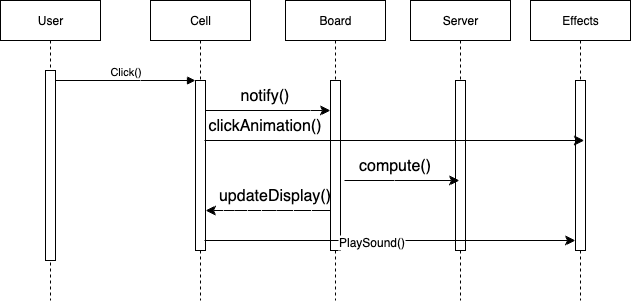

The diagram above was exported from draw.io. Its source (the exported page's mxGraphModel, read from the mxfile embedded in the PNG):
<mxGraphModel dx="1455" dy="832" grid="1" gridSize="10" guides="1" tooltips="1" connect="1" arrows="1" fold="1" page="1" pageScale="1" pageWidth="850" pageHeight="1100" math="0" shadow="0">
  <root>
    <mxCell id="0" />
    <mxCell id="1" parent="0" />
    <mxCell id="aM9ryv3xv72pqoxQDRHE-1" value="User" style="shape=umlLifeline;perimeter=lifelinePerimeter;whiteSpace=wrap;html=1;container=0;dropTarget=0;collapsible=0;recursiveResize=0;outlineConnect=0;portConstraint=eastwest;newEdgeStyle={&quot;edgeStyle&quot;:&quot;elbowEdgeStyle&quot;,&quot;elbow&quot;:&quot;vertical&quot;,&quot;curved&quot;:0,&quot;rounded&quot;:0};" parent="1" vertex="1">
      <mxGeometry x="40" y="40" width="100" height="300" as="geometry" />
    </mxCell>
    <mxCell id="aM9ryv3xv72pqoxQDRHE-2" value="" style="html=1;points=[];perimeter=orthogonalPerimeter;outlineConnect=0;targetShapes=umlLifeline;portConstraint=eastwest;newEdgeStyle={&quot;edgeStyle&quot;:&quot;elbowEdgeStyle&quot;,&quot;elbow&quot;:&quot;vertical&quot;,&quot;curved&quot;:0,&quot;rounded&quot;:0};" parent="aM9ryv3xv72pqoxQDRHE-1" vertex="1">
      <mxGeometry x="45" y="70" width="10" height="190" as="geometry" />
    </mxCell>
    <mxCell id="aM9ryv3xv72pqoxQDRHE-5" value="Cell" style="shape=umlLifeline;perimeter=lifelinePerimeter;whiteSpace=wrap;html=1;container=0;dropTarget=0;collapsible=0;recursiveResize=0;outlineConnect=0;portConstraint=eastwest;newEdgeStyle={&quot;edgeStyle&quot;:&quot;elbowEdgeStyle&quot;,&quot;elbow&quot;:&quot;vertical&quot;,&quot;curved&quot;:0,&quot;rounded&quot;:0};" parent="1" vertex="1">
      <mxGeometry x="190" y="40" width="100" height="300" as="geometry" />
    </mxCell>
    <mxCell id="aM9ryv3xv72pqoxQDRHE-6" value="" style="html=1;points=[];perimeter=orthogonalPerimeter;outlineConnect=0;targetShapes=umlLifeline;portConstraint=eastwest;newEdgeStyle={&quot;edgeStyle&quot;:&quot;elbowEdgeStyle&quot;,&quot;elbow&quot;:&quot;vertical&quot;,&quot;curved&quot;:0,&quot;rounded&quot;:0};" parent="aM9ryv3xv72pqoxQDRHE-5" vertex="1">
      <mxGeometry x="45" y="80" width="10" height="170" as="geometry" />
    </mxCell>
    <mxCell id="aM9ryv3xv72pqoxQDRHE-7" value="Click()" style="html=1;verticalAlign=bottom;endArrow=block;edgeStyle=elbowEdgeStyle;elbow=vertical;curved=0;rounded=0;" parent="1" source="aM9ryv3xv72pqoxQDRHE-2" target="aM9ryv3xv72pqoxQDRHE-6" edge="1">
      <mxGeometry x="0.0057" relative="1" as="geometry">
        <mxPoint x="195" y="130" as="sourcePoint" />
        <Array as="points">
          <mxPoint x="180" y="120" />
        </Array>
        <mxPoint as="offset" />
      </mxGeometry>
    </mxCell>
    <mxCell id="0Ns1s63ERHke-raN07Z5-1" value="Board" style="shape=umlLifeline;perimeter=lifelinePerimeter;whiteSpace=wrap;html=1;container=0;dropTarget=0;collapsible=0;recursiveResize=0;outlineConnect=0;portConstraint=eastwest;newEdgeStyle={&quot;edgeStyle&quot;:&quot;elbowEdgeStyle&quot;,&quot;elbow&quot;:&quot;vertical&quot;,&quot;curved&quot;:0,&quot;rounded&quot;:0};" vertex="1" parent="1">
      <mxGeometry x="325" y="40" width="100" height="300" as="geometry" />
    </mxCell>
    <mxCell id="0Ns1s63ERHke-raN07Z5-2" value="" style="html=1;points=[];perimeter=orthogonalPerimeter;outlineConnect=0;targetShapes=umlLifeline;portConstraint=eastwest;newEdgeStyle={&quot;edgeStyle&quot;:&quot;elbowEdgeStyle&quot;,&quot;elbow&quot;:&quot;vertical&quot;,&quot;curved&quot;:0,&quot;rounded&quot;:0};" vertex="1" parent="0Ns1s63ERHke-raN07Z5-1">
      <mxGeometry x="45" y="80" width="10" height="170" as="geometry" />
    </mxCell>
    <mxCell id="0Ns1s63ERHke-raN07Z5-3" value="Server" style="shape=umlLifeline;perimeter=lifelinePerimeter;whiteSpace=wrap;html=1;container=0;dropTarget=0;collapsible=0;recursiveResize=0;outlineConnect=0;portConstraint=eastwest;newEdgeStyle={&quot;edgeStyle&quot;:&quot;elbowEdgeStyle&quot;,&quot;elbow&quot;:&quot;vertical&quot;,&quot;curved&quot;:0,&quot;rounded&quot;:0};" vertex="1" parent="1">
      <mxGeometry x="450" y="40" width="100" height="300" as="geometry" />
    </mxCell>
    <mxCell id="0Ns1s63ERHke-raN07Z5-4" value="" style="html=1;points=[];perimeter=orthogonalPerimeter;outlineConnect=0;targetShapes=umlLifeline;portConstraint=eastwest;newEdgeStyle={&quot;edgeStyle&quot;:&quot;elbowEdgeStyle&quot;,&quot;elbow&quot;:&quot;vertical&quot;,&quot;curved&quot;:0,&quot;rounded&quot;:0};" vertex="1" parent="0Ns1s63ERHke-raN07Z5-3">
      <mxGeometry x="45" y="80" width="10" height="170" as="geometry" />
    </mxCell>
    <mxCell id="0Ns1s63ERHke-raN07Z5-9" value="" style="edgeStyle=elbowEdgeStyle;curved=0;rounded=0;orthogonalLoop=1;jettySize=auto;html=1;elbow=horizontal;fontSize=12;startSize=8;endSize=8;" edge="1" parent="1" source="aM9ryv3xv72pqoxQDRHE-6">
      <mxGeometry relative="1" as="geometry">
        <mxPoint x="370" y="150" as="targetPoint" />
        <Array as="points">
          <mxPoint x="350" y="150" />
          <mxPoint x="320" y="140" />
          <mxPoint x="420" y="170" />
        </Array>
      </mxGeometry>
    </mxCell>
    <mxCell id="0Ns1s63ERHke-raN07Z5-11" value="notify()" style="text;html=1;align=center;verticalAlign=middle;resizable=0;points=[];autosize=1;strokeColor=none;fillColor=none;fontSize=16;" vertex="1" parent="1">
      <mxGeometry x="269" y="120" width="70" height="30" as="geometry" />
    </mxCell>
    <mxCell id="0Ns1s63ERHke-raN07Z5-13" value="" style="edgeStyle=elbowEdgeStyle;curved=0;rounded=0;orthogonalLoop=1;jettySize=auto;html=1;elbow=horizontal;fontSize=12;startSize=8;endSize=8;" edge="1" parent="1">
      <mxGeometry relative="1" as="geometry">
        <mxPoint x="384" y="220" as="sourcePoint" />
        <mxPoint x="499" y="220" as="targetPoint" />
        <Array as="points">
          <mxPoint x="434" y="220" />
        </Array>
      </mxGeometry>
    </mxCell>
    <mxCell id="0Ns1s63ERHke-raN07Z5-14" value="compute()" style="text;html=1;align=center;verticalAlign=middle;resizable=0;points=[];autosize=1;strokeColor=none;fillColor=none;fontSize=16;" vertex="1" parent="1">
      <mxGeometry x="384" y="190" width="100" height="30" as="geometry" />
    </mxCell>
    <mxCell id="0Ns1s63ERHke-raN07Z5-17" value="" style="endArrow=classic;html=1;rounded=0;fontSize=12;startSize=8;endSize=8;curved=1;" edge="1" parent="1" source="0Ns1s63ERHke-raN07Z5-2" target="aM9ryv3xv72pqoxQDRHE-6">
      <mxGeometry width="50" height="50" relative="1" as="geometry">
        <mxPoint x="300" y="290" as="sourcePoint" />
        <mxPoint x="350" y="240" as="targetPoint" />
        <Array as="points">
          <mxPoint x="290" y="250" />
        </Array>
      </mxGeometry>
    </mxCell>
    <mxCell id="0Ns1s63ERHke-raN07Z5-18" value="updateDisplay()" style="text;html=1;align=center;verticalAlign=middle;resizable=0;points=[];autosize=1;strokeColor=none;fillColor=none;fontSize=16;" vertex="1" parent="1">
      <mxGeometry x="244" y="220" width="140" height="30" as="geometry" />
    </mxCell>
    <mxCell id="0Ns1s63ERHke-raN07Z5-20" value="Effects" style="shape=umlLifeline;perimeter=lifelinePerimeter;whiteSpace=wrap;html=1;container=0;dropTarget=0;collapsible=0;recursiveResize=0;outlineConnect=0;portConstraint=eastwest;newEdgeStyle={&quot;edgeStyle&quot;:&quot;elbowEdgeStyle&quot;,&quot;elbow&quot;:&quot;vertical&quot;,&quot;curved&quot;:0,&quot;rounded&quot;:0};" vertex="1" parent="1">
      <mxGeometry x="570" y="40" width="100" height="300" as="geometry" />
    </mxCell>
    <mxCell id="0Ns1s63ERHke-raN07Z5-21" value="" style="html=1;points=[];perimeter=orthogonalPerimeter;outlineConnect=0;targetShapes=umlLifeline;portConstraint=eastwest;newEdgeStyle={&quot;edgeStyle&quot;:&quot;elbowEdgeStyle&quot;,&quot;elbow&quot;:&quot;vertical&quot;,&quot;curved&quot;:0,&quot;rounded&quot;:0};" vertex="1" parent="0Ns1s63ERHke-raN07Z5-20">
      <mxGeometry x="45" y="80" width="10" height="170" as="geometry" />
    </mxCell>
    <mxCell id="0Ns1s63ERHke-raN07Z5-22" value="" style="edgeStyle=none;orthogonalLoop=1;jettySize=auto;html=1;rounded=0;fontSize=12;startSize=8;endSize=8;curved=1;" edge="1" parent="1">
      <mxGeometry width="140" relative="1" as="geometry">
        <mxPoint x="244" y="280" as="sourcePoint" />
        <mxPoint x="615" y="280" as="targetPoint" />
        <Array as="points" />
      </mxGeometry>
    </mxCell>
    <mxCell id="0Ns1s63ERHke-raN07Z5-23" value="PlaySound()" style="edgeLabel;html=1;align=center;verticalAlign=middle;resizable=0;points=[];fontSize=12;" vertex="1" connectable="0" parent="0Ns1s63ERHke-raN07Z5-22">
      <mxGeometry x="-0.1029" y="-1" relative="1" as="geometry">
        <mxPoint as="offset" />
      </mxGeometry>
    </mxCell>
    <mxCell id="0Ns1s63ERHke-raN07Z5-27" value="clickAnimation()" style="text;html=1;align=center;verticalAlign=middle;resizable=0;points=[];autosize=1;strokeColor=none;fillColor=none;fontSize=16;" vertex="1" parent="1">
      <mxGeometry x="234" y="150" width="140" height="30" as="geometry" />
    </mxCell>
    <mxCell id="0Ns1s63ERHke-raN07Z5-29" value="" style="endArrow=classic;html=1;rounded=0;fontSize=12;startSize=8;endSize=8;curved=1;" edge="1" parent="1">
      <mxGeometry width="50" height="50" relative="1" as="geometry">
        <mxPoint x="244.00000000000006" y="180" as="sourcePoint" />
        <mxPoint x="623.8" y="180" as="targetPoint" />
      </mxGeometry>
    </mxCell>
  </root>
</mxGraphModel>